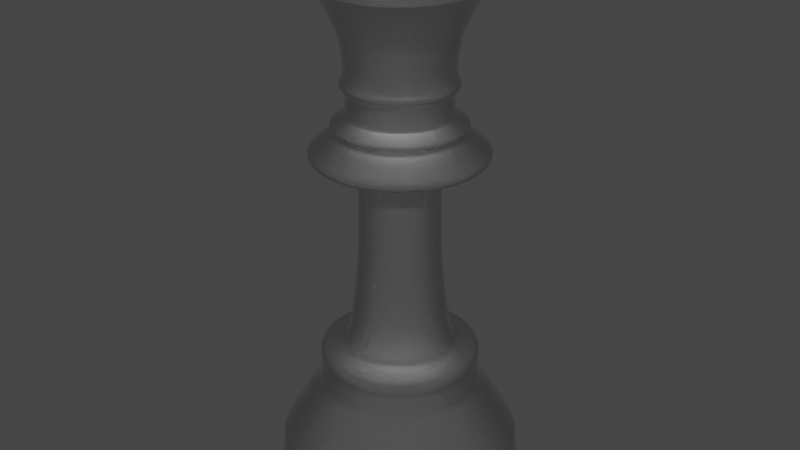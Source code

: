 # Source: Reina.blend  (saved by Blender 2.91.10; exported with 4.5.12 LTS)
import bpy
from mathutils import Matrix  # noqa: F401  (used for matrix-valued properties, if any)

bpy.ops.wm.read_factory_settings(use_empty=True)
scene = bpy.context.scene
scene.name = 'Scene'

# ---- collections
col_collection = bpy.data.collections.new('Collection'); scene.collection.children.link(col_collection)

# ---- materials (node trees are filled in below, after node groups)
mat_piezasblancas = bpy.data.materials.new('PiezasBlancas')
mat_piezasblancas.use_transparent_shadow = False

# ---- material node trees
mat_piezasblancas.use_nodes = True; mat_piezasblancas.node_tree.nodes.clear()
_N = mat_piezasblancas.node_tree.nodes; _L = mat_piezasblancas.node_tree.links
n0 = _N.new('ShaderNodeOutputMaterial'); n0.name = 'Material Output'; n0.location = (300, 300)
n1 = _N.new('ShaderNodeBsdfGlass'); n1.name = 'Glass BSDF'; n1.location = (10, 300)
n1.distribution = 'BECKMANN'
n1.inputs[1].default_value = 0.8
n1.inputs[2].default_value = 1.45
_L.new(n1.outputs[0], n0.inputs[0])
n0.is_active_output = True

# ---- world
world_world = bpy.data.worlds.new('World'); scene.world = world_world
world_world.use_nodes = True; world_world.node_tree.nodes.clear()
_N = world_world.node_tree.nodes; _L = world_world.node_tree.links
n0 = _N.new('ShaderNodeOutputWorld'); n0.name = 'World Output'; n0.location = (300, 300)
n1 = _N.new('ShaderNodeBackground'); n1.name = 'Background'; n1.location = (10, 300)
n1.inputs[0].default_value = (0.05088, 0.05088, 0.05088, 1.0)
_L.new(n1.outputs[0], n0.inputs[0])
n0.is_active_output = True
world_world.color = (0.05088, 0.05088, 0.05088)
world_world.use_sun_shadow = False
world_world.sun_shadow_jitter_overblur = 0.0

# ---- meshes
me_vert_007 = bpy.data.meshes.new('Vert.007')
me_vert_007.from_pydata([(0.0, 0.0, 0.0), (0.3917, 0.0, 0.0), (0.3917, 0.0, 0.06157), (0.376, -8.8e-10, 0.06812), (0.3746, -2.464e-09, 0.07991), (0.3877, -4.224e-09, 0.09301), (0.3864, -7.92e-09, 0.1205), (0.3707, -1.126e-08, 0.1454), (0.338, -1.848e-08, 0.1991), (0.2987, -2.71e-08, 0.2633), (0.2987, -2.71e-08, 0.2633), (0.2633, -3.485e-08, 0.3209), (0.2594, -3.714e-08, 0.338), (0.2515, -4.506e-08, 0.3969), (0.2554, -4.664e-08, 0.4087), (0.2515, -4.999e-08, 0.4336), (0.2358, -5.157e-08, 0.4454), (0.186, -5.245e-08, 0.4519), (0.1729, -5.386e-08, 0.4624), (0.1624, -5.667e-08, 0.4834), (0.1493, -6.794e-08, 0.5672), (0.1349, -8.343e-08, 0.6825), (0.1284, -9.575e-08, 0.7742), (0.1271, -1.111e-07, 0.8882), (0.1244, -1.237e-07, 0.9825), (0.1244, -1.237e-07, 0.9825), (0.1284, -1.329e-07, 1.051), (0.1349, -1.339e-07, 1.058), (0.2633, -1.339e-07, 1.058), (0.2712, -1.352e-07, 1.068), (0.2764, -1.371e-07, 1.082), (0.2476, -1.401e-07, 1.104), (0.2161, -1.44e-07, 1.133), (0.1991, -1.454e-07, 1.144), (0.2083, -1.477e-07, 1.161), (0.203, -1.487e-07, 1.168), (0.1703, -1.515e-07, 1.189), (0.1703, -1.515e-07, 1.189), (0.1598, -1.524e-07, 1.196), (0.1585, -1.6e-07, 1.252), (0.1729, -1.623e-07, 1.269), (0.1795, -1.64e-07, 1.282), (0.1729, -1.654e-07, 1.293), (0.1729, -1.654e-07, 1.293), (0.1664, -1.674e-07, 1.307), (0.1637, -1.716e-07, 1.339), (0.1703, -1.771e-07, 1.379), (0.1703, -1.771e-07, 1.379), (0.1768, -1.827e-07, 1.421), (0.1952, -1.883e-07, 1.463), (0.2161, -1.941e-07, 1.506), (0.2397, -1.985e-07, 1.539), (0.2594, -2.015e-07, 1.561), (0.2594, -2.015e-07, 1.561), (0.2568, -2.065e-07, 1.598), (0.2332, -2.121e-07, 1.64), (0.2122, -2.149e-07, 1.661), (0.1926, -2.163e-07, 1.672), (0.1755, -2.145e-07, 1.658), (0.1598, -2.168e-07, 1.675), (0.1271, -2.145e-07, 1.658), (0.1061, -2.144e-07, 1.657), (0.08777, -2.16e-07, 1.669), (0.06812, -2.172e-07, 1.678), (0.04454, -2.149e-07, 1.661), (0.0, -2.142e-07, 1.656)], [(0, 1), (1, 2), (2, 3), (3, 4), (4, 5), (5, 6), (6, 7), (7, 8), (8, 9), (9, 10), (10, 11), (11, 12), (12, 13), (13, 14), (14, 15), (15, 16), (16, 17), (17, 18), (18, 19), (19, 20), (20, 21), (21, 22), (22, 23), (23, 24), (24, 25), (25, 26), (26, 27), (27, 28), (28, 29), (29, 30), (30, 31), (31, 32), (32, 33), (33, 34), (34, 35), (35, 36), (36, 37), (37, 38), (38, 39), (39, 40), (40, 41), (41, 42), (42, 43), (43, 44), (44, 45), (45, 46), (46, 47), (47, 48), (48, 49), (49, 50), (50, 51), (51, 52), (52, 53), (53, 54), (54, 55), (55, 56), (56, 57), (57, 58), (58, 59), (59, 60), (60, 61), (61, 62), (62, 63), (63, 64), (64, 65)], [])
me_vert_007.materials.append(mat_piezasblancas)
me_vert_007.use_remesh_fix_poles = True
me_vert_007.use_remesh_preserve_attributes = False
me_vert_007.use_mirror_vertex_groups = False
me_vert_007.update()

# ---- objects
ob_vert_007 = bpy.data.objects.new('Vert.007', me_vert_007)

# ---- transforms, parenting, visibility, modifiers, constraints
ob_vert_007.location = (0.0, 0.0, 0.0)
ob_vert_007.scale = (0.572, 0.572, 0.572)
ob_vert_007.lineart.crease_threshold = 0.0
_m = ob_vert_007.modifiers.new('Screw', 'SCREW')
_m.steps = 14
_m.render_steps = 13
_m = ob_vert_007.modifiers.new('Subdivision', 'SUBSURF')
_m.uv_smooth = 'PRESERVE_CORNERS'
_m.levels = 4
_m.render_levels = 4

# ---- collection membership
col_collection.objects.link(ob_vert_007)

# ---- scene / render settings (as saved in the file)
scene.frame_start = 1; scene.frame_end = 250; scene.frame_set(1)
scene.render.engine = 'BLENDER_EEVEE_NEXT'
scene.cycles.use_denoising = False
scene.cycles.samples = 128
scene.cycles.sampling_pattern = 'TABULATED_SOBOL'
scene.cycles.use_adaptive_sampling = False
scene.cycles.use_light_tree = False
scene.view_settings.view_transform = 'Filmic'
bpy.context.view_layer.update()

# ---- added for rendering (the .blend has no active camera and no usable light): camera, sun
cam_auto = bpy.data.cameras.new('AutoCamera')
cam_auto.lens = 50.0
cam_auto.sensor_width = 36.0
cam_auto.clip_end = 1000.0
ob_auto_camera = bpy.data.objects.new('AutoCamera', cam_auto)
scene.collection.objects.link(ob_auto_camera)
ob_auto_camera.location = (1.06014, -1.27217, 1.32803)
ob_auto_camera.rotation_euler = (1.09748, -7.21219e-08, 0.694738)
scene.camera = ob_auto_camera
light_auto_sun = bpy.data.lights.new('AutoSun', 'SUN')
light_auto_sun.energy = 3.0
light_auto_sun.angle = 0.0523599
ob_auto_sun = bpy.data.objects.new('AutoSun', light_auto_sun)
scene.collection.objects.link(ob_auto_sun)
ob_auto_sun.rotation_euler = (0.872665, 0.174533, 0.523599)
bpy.context.view_layer.update()

